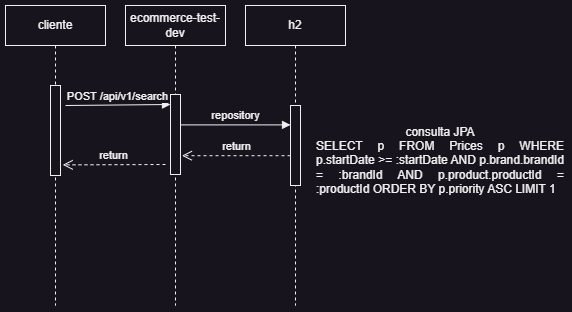

The diagram above was exported from draw.io. Its source (the exported page's mxGraphModel, read from the mxfile embedded in the PNG):
<mxGraphModel dx="933" dy="432" grid="1" gridSize="10" guides="1" tooltips="1" connect="1" arrows="1" fold="1" page="1" pageScale="1" pageWidth="827" pageHeight="1169" math="0" shadow="0">
  <root>
    <mxCell id="0" />
    <mxCell id="1" parent="0" />
    <mxCell id="gCcWAG5cxp4swd1SwACD-1" value="cliente" style="shape=umlLifeline;perimeter=lifelinePerimeter;whiteSpace=wrap;html=1;container=1;collapsible=0;recursiveResize=0;outlineConnect=0;" vertex="1" parent="1">
      <mxGeometry x="120" y="80" width="100" height="300" as="geometry" />
    </mxCell>
    <mxCell id="gCcWAG5cxp4swd1SwACD-5" value="" style="html=1;points=[];perimeter=orthogonalPerimeter;" vertex="1" parent="gCcWAG5cxp4swd1SwACD-1">
      <mxGeometry x="45" y="80" width="10" height="90" as="geometry" />
    </mxCell>
    <mxCell id="gCcWAG5cxp4swd1SwACD-8" value="POST /api/v1/search" style="html=1;verticalAlign=bottom;endArrow=block;rounded=0;entryX=0;entryY=0.125;entryDx=0;entryDy=0;entryPerimeter=0;" edge="1" parent="gCcWAG5cxp4swd1SwACD-1" target="gCcWAG5cxp4swd1SwACD-6">
      <mxGeometry width="80" relative="1" as="geometry">
        <mxPoint x="60" y="100" as="sourcePoint" />
        <mxPoint x="140" y="100" as="targetPoint" />
      </mxGeometry>
    </mxCell>
    <mxCell id="gCcWAG5cxp4swd1SwACD-2" value="ecommerce-test-dev" style="shape=umlLifeline;perimeter=lifelinePerimeter;whiteSpace=wrap;html=1;container=1;collapsible=0;recursiveResize=0;outlineConnect=0;" vertex="1" parent="1">
      <mxGeometry x="240" y="80" width="100" height="300" as="geometry" />
    </mxCell>
    <mxCell id="gCcWAG5cxp4swd1SwACD-6" value="" style="html=1;points=[];perimeter=orthogonalPerimeter;" vertex="1" parent="gCcWAG5cxp4swd1SwACD-2">
      <mxGeometry x="45" y="89" width="10" height="80" as="geometry" />
    </mxCell>
    <mxCell id="gCcWAG5cxp4swd1SwACD-3" value="h2" style="shape=umlLifeline;perimeter=lifelinePerimeter;whiteSpace=wrap;html=1;container=1;collapsible=0;recursiveResize=0;outlineConnect=0;" vertex="1" parent="1">
      <mxGeometry x="360" y="80" width="100" height="300" as="geometry" />
    </mxCell>
    <mxCell id="gCcWAG5cxp4swd1SwACD-9" value="" style="html=1;points=[];perimeter=orthogonalPerimeter;" vertex="1" parent="gCcWAG5cxp4swd1SwACD-3">
      <mxGeometry x="45" y="100" width="10" height="80" as="geometry" />
    </mxCell>
    <mxCell id="gCcWAG5cxp4swd1SwACD-10" value="repository" style="html=1;verticalAlign=bottom;endArrow=block;rounded=0;exitX=0.98;exitY=0.38;exitDx=0;exitDy=0;exitPerimeter=0;" edge="1" parent="1" source="gCcWAG5cxp4swd1SwACD-6" target="gCcWAG5cxp4swd1SwACD-9">
      <mxGeometry x="0.0018" width="80" relative="1" as="geometry">
        <mxPoint x="300" y="200" as="sourcePoint" />
        <mxPoint x="380" y="200" as="targetPoint" />
        <mxPoint as="offset" />
      </mxGeometry>
    </mxCell>
    <mxCell id="gCcWAG5cxp4swd1SwACD-12" value="consulta JPA&lt;br&gt;&lt;div style=&quot;text-align: justify;&quot;&gt;SELECT p FROM Prices p WHERE p.startDate &amp;gt;= :startDate AND p.brand.brandId = :brandId AND p.product.productId = :productId ORDER BY p.priority ASC LIMIT 1&lt;br&gt;&lt;/div&gt;" style="text;html=1;strokeColor=none;fillColor=none;align=center;verticalAlign=middle;whiteSpace=wrap;rounded=0;" vertex="1" parent="1">
      <mxGeometry x="430" y="190" width="250" height="90" as="geometry" />
    </mxCell>
    <mxCell id="gCcWAG5cxp4swd1SwACD-13" value="return" style="html=1;verticalAlign=bottom;endArrow=open;dashed=1;endSize=8;rounded=0;entryX=1.14;entryY=0.765;entryDx=0;entryDy=0;entryPerimeter=0;" edge="1" parent="1" source="gCcWAG5cxp4swd1SwACD-9" target="gCcWAG5cxp4swd1SwACD-6">
      <mxGeometry relative="1" as="geometry">
        <mxPoint x="400" y="230" as="sourcePoint" />
        <mxPoint x="320" y="230" as="targetPoint" />
      </mxGeometry>
    </mxCell>
    <mxCell id="gCcWAG5cxp4swd1SwACD-14" value="return" style="html=1;verticalAlign=bottom;endArrow=open;dashed=1;endSize=8;rounded=0;entryX=1.22;entryY=0.882;entryDx=0;entryDy=0;entryPerimeter=0;" edge="1" parent="1" target="gCcWAG5cxp4swd1SwACD-5">
      <mxGeometry relative="1" as="geometry">
        <mxPoint x="280" y="239" as="sourcePoint" />
        <mxPoint x="200" y="240" as="targetPoint" />
      </mxGeometry>
    </mxCell>
  </root>
</mxGraphModel>